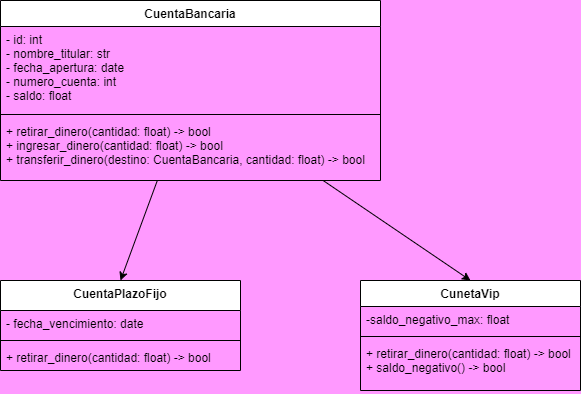

The diagram above was exported from draw.io. Its source (the exported page's mxGraphModel, read from the mxfile embedded in the PNG):
<mxGraphModel dx="960" dy="722" grid="0" gridSize="10" guides="1" tooltips="1" connect="1" arrows="1" fold="1" page="1" pageScale="1" pageWidth="850" pageHeight="1100" background="#FF99FF" math="0" shadow="0">
  <root>
    <mxCell id="0" />
    <mxCell id="1" parent="0" />
    <mxCell id="14" style="edgeStyle=none;html=1;entryX=0.5;entryY=0;entryDx=0;entryDy=0;" edge="1" parent="1" source="2" target="6">
      <mxGeometry relative="1" as="geometry" />
    </mxCell>
    <mxCell id="15" style="edgeStyle=none;html=1;entryX=0.5;entryY=0;entryDx=0;entryDy=0;" edge="1" parent="1" source="2" target="10">
      <mxGeometry relative="1" as="geometry" />
    </mxCell>
    <mxCell id="2" value="CuentaBancaria" style="swimlane;fontStyle=1;align=center;verticalAlign=top;childLayout=stackLayout;horizontal=1;startSize=26;horizontalStack=0;resizeParent=1;resizeParentMax=0;resizeLast=0;collapsible=1;marginBottom=0;" vertex="1" parent="1">
      <mxGeometry x="260" y="350" width="380" height="180" as="geometry" />
    </mxCell>
    <mxCell id="3" value="- id: int                       &#10;- nombre_titular: str           &#10;- fecha_apertura: date          &#10;- numero_cuenta: int            &#10;- saldo: float " style="text;strokeColor=none;fillColor=none;align=left;verticalAlign=top;spacingLeft=4;spacingRight=4;overflow=hidden;rotatable=0;points=[[0,0.5],[1,0.5]];portConstraint=eastwest;" vertex="1" parent="2">
      <mxGeometry y="26" width="380" height="84" as="geometry" />
    </mxCell>
    <mxCell id="4" value="" style="line;strokeWidth=1;fillColor=none;align=left;verticalAlign=middle;spacingTop=-1;spacingLeft=3;spacingRight=3;rotatable=0;labelPosition=right;points=[];portConstraint=eastwest;strokeColor=inherit;" vertex="1" parent="2">
      <mxGeometry y="110" width="380" height="8" as="geometry" />
    </mxCell>
    <mxCell id="5" value="+ retirar_dinero(cantidad: float) -&gt; bool &#10;+ ingresar_dinero(cantidad: float) -&gt; bool &#10;+ transferir_dinero(destino: CuentaBancaria, cantidad: float) -&gt; bool " style="text;strokeColor=none;fillColor=none;align=left;verticalAlign=top;spacingLeft=4;spacingRight=4;overflow=hidden;rotatable=0;points=[[0,0.5],[1,0.5]];portConstraint=eastwest;" vertex="1" parent="2">
      <mxGeometry y="118" width="380" height="62" as="geometry" />
    </mxCell>
    <mxCell id="6" value="CuentaPlazoFijo" style="swimlane;fontStyle=1;align=center;verticalAlign=top;childLayout=stackLayout;horizontal=1;startSize=30;horizontalStack=0;resizeParent=1;resizeParentMax=0;resizeLast=0;collapsible=1;marginBottom=0;" vertex="1" parent="1">
      <mxGeometry x="260" y="630" width="240" height="90" as="geometry" />
    </mxCell>
    <mxCell id="7" value="- fecha_vencimiento: date" style="text;strokeColor=none;fillColor=none;align=left;verticalAlign=top;spacingLeft=4;spacingRight=4;overflow=hidden;rotatable=0;points=[[0,0.5],[1,0.5]];portConstraint=eastwest;" vertex="1" parent="6">
      <mxGeometry y="30" width="240" height="26" as="geometry" />
    </mxCell>
    <mxCell id="8" value="" style="line;strokeWidth=1;fillColor=none;align=left;verticalAlign=middle;spacingTop=-1;spacingLeft=3;spacingRight=3;rotatable=0;labelPosition=right;points=[];portConstraint=eastwest;strokeColor=inherit;" vertex="1" parent="6">
      <mxGeometry y="56" width="240" height="8" as="geometry" />
    </mxCell>
    <mxCell id="9" value="+ retirar_dinero(cantidad: float) -&gt; bool " style="text;strokeColor=none;fillColor=none;align=left;verticalAlign=top;spacingLeft=4;spacingRight=4;overflow=hidden;rotatable=0;points=[[0,0.5],[1,0.5]];portConstraint=eastwest;" vertex="1" parent="6">
      <mxGeometry y="64" width="240" height="26" as="geometry" />
    </mxCell>
    <mxCell id="10" value="CunetaVip" style="swimlane;fontStyle=1;align=center;verticalAlign=top;childLayout=stackLayout;horizontal=1;startSize=26;horizontalStack=0;resizeParent=1;resizeParentMax=0;resizeLast=0;collapsible=1;marginBottom=0;" vertex="1" parent="1">
      <mxGeometry x="620" y="630" width="220" height="110" as="geometry" />
    </mxCell>
    <mxCell id="11" value="-saldo_negativo_max: float" style="text;strokeColor=none;fillColor=none;align=left;verticalAlign=top;spacingLeft=4;spacingRight=4;overflow=hidden;rotatable=0;points=[[0,0.5],[1,0.5]];portConstraint=eastwest;" vertex="1" parent="10">
      <mxGeometry y="26" width="220" height="26" as="geometry" />
    </mxCell>
    <mxCell id="12" value="" style="line;strokeWidth=1;fillColor=none;align=left;verticalAlign=middle;spacingTop=-1;spacingLeft=3;spacingRight=3;rotatable=0;labelPosition=right;points=[];portConstraint=eastwest;strokeColor=inherit;" vertex="1" parent="10">
      <mxGeometry y="52" width="220" height="8" as="geometry" />
    </mxCell>
    <mxCell id="13" value="+ retirar_dinero(cantidad: float) -&gt; bool&#10;+ saldo_negativo() -&gt; bool" style="text;strokeColor=none;fillColor=none;align=left;verticalAlign=top;spacingLeft=4;spacingRight=4;overflow=hidden;rotatable=0;points=[[0,0.5],[1,0.5]];portConstraint=eastwest;" vertex="1" parent="10">
      <mxGeometry y="60" width="220" height="50" as="geometry" />
    </mxCell>
  </root>
</mxGraphModel>